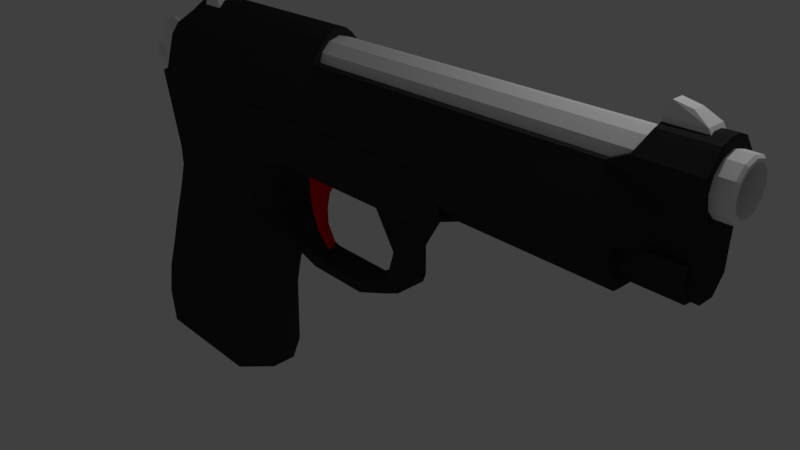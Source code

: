 # Source: Baretta_M9.blend  (saved by Blender 2.78.0; exported with 4.5.12 LTS)
import bpy
from mathutils import Matrix  # noqa: F401  (used for matrix-valued properties, if any)

bpy.ops.wm.read_factory_settings(use_empty=True)
scene = bpy.context.scene
scene.name = 'Scene'

# ---- collections
col_collection_1 = bpy.data.collections.new('Collection 1'); scene.collection.children.link(col_collection_1)

# ---- materials (node trees are filled in below, after node groups)
mat_material_001 = bpy.data.materials.new('Material.001')
mat_material_001.alpha_threshold = 0.0
mat_material_001.use_transparent_shadow = False
mat_material_001.diffuse_color = (0.03522, 0.03522, 0.03522, 1.0)
mat_material_001.specular_color = (0.03522, 0.03522, 0.03522)
mat_material_001.roughness = 0.5
mat_material_002 = bpy.data.materials.new('Material.002')
mat_material_002.alpha_threshold = 0.0
mat_material_002.use_transparent_shadow = False
mat_material_002.diffuse_color = (1.0, 1.0, 1.0, 1.0)
mat_material_002.roughness = 0.5
mat_material_003 = bpy.data.materials.new('Material.003')
mat_material_003.alpha_threshold = 0.0
mat_material_003.use_transparent_shadow = False
mat_material_003.diffuse_color = (0.8, 0.001488, 0.0, 1.0)
mat_material_003.roughness = 0.5

# ---- material node trees

# ---- world
world_world = bpy.data.worlds.new('World'); scene.world = world_world
world_world.color = (0.05088, 0.05088, 0.05088)
world_world.use_sun_shadow = False
world_world.sun_shadow_jitter_overblur = 0.0
world_world.cycles.sampling_method = 'MANUAL'

# ---- cameras
cam_camera = bpy.data.cameras.new('Camera')
cam_camera.clip_end = 100.0
cam_camera.lens = 35.0
cam_camera.sensor_width = 32.0
cam_camera.sensor_height = 18.0
cam_camera.ortho_scale = 7.314
cam_camera.dof.focus_distance = 0.0
cam_camera.dof.aperture_fstop = 128.0

# ---- lights
light_lamp = bpy.data.lights.new('Lamp', 'POINT')
light_lamp.transmission_factor = 0.0
light_lamp.cutoff_distance = 30.0
light_lamp.energy = 100.0
light_lamp.shadow_buffer_clip_start = 1.001
light_lamp.shadow_soft_size = 0.1
light_lamp.shadow_maximum_resolution = 0.006
light_lamp.use_absolute_resolution = True

# ---- meshes
me_cube_001 = bpy.data.meshes.new('Cube.001')
me_cube_001.from_pydata([(-4.262, -0.5325, -0.4014), (-3.99, -0.5325, 0.1882), (-4.262, 0.5358, -0.4014), (-3.99, 0.5358, 0.1882), (-0.9823, -0.5325, -0.4014), (3.054, 0.2672, 0.353), (-0.9823, 0.5358, -0.4014), (3.054, 0.3833, 0.3536), (-4.433, 0.1797, -0.4014), (-4.433, -0.1764, -0.4014), (-4.161, -0.1764, 0.1882), (-4.161, 0.1797, 0.1882), (-0.9823, -0.1764, -0.4014), (-0.9823, 0.1797, -0.4014), (-1.709, 0.2763, 0.3603), (-3.657, 0.1076, 0.7025), (-3.486, 0.1994, 0.6272), (-0.9865, 0.2148, 0.4638), (-0.9879, -0.09169, 0.5571), (-0.9865, -0.2329, 0.463), (-3.486, -0.2168, 0.6272), (-3.657, -0.1126, 0.7025), (-0.9879, 0.08376, 0.5571), (3.054, -0.3885, 0.3536), (3.199, 0.5358, -0.4014), (3.199, 0.1797, -0.4014), (3.199, -0.01921, 0.001469), (3.054, -0.2742, 0.353), (3.199, -0.5325, -0.4014), (3.199, -0.1764, -0.4014), (3.199, 0.02256, 0.001469), (-0.9835, -0.2746, 0.3533), (-3.992, -0.1666, 0.4583), (-3.992, 0.1699, 0.4583), (-3.928, 0.4638, 0.345), (-3.928, -0.4597, 0.345), (-0.9835, 0.2681, 0.3533), (3.563, 0.2673, 0.001469), (3.563, 0.253, -0.4014), (3.563, 0.1205, -0.4014), (3.563, -0.2639, 0.001469), (3.563, -0.2496, -0.4014), (3.563, -0.1171, -0.4014), (4.003, 0.2643, 0.001469), (4.003, 0.2501, -0.4014), (3.563, 0.1205, -0.6211), (4.003, -0.01926, 0.001469), (4.003, -0.2609, 0.001469), (4.003, -0.2468, -0.4014), (3.563, 0.253, -0.6211), (4.003, 0.02262, 0.001469), (-0.9823, -0.5325, 0.03604), (-0.9823, -0.4266, 0.3536), (-1.154, -0.5325, 0.1882), (-0.9823, 0.4207, 0.3536), (-0.9823, 0.5358, 0.03604), (-1.154, 0.5358, 0.1882), (3.199, 0.5358, 0.03605), (3.199, -0.5325, 0.03605), (4.003, -0.2748, 0.1688), (4.003, -0.392, 0.1688), (4.003, 0.3914, 0.1688), (4.003, 0.2677, 0.1688), (4.003, 0.3806, 0.4657), (3.287, 0.3798, 0.4657), (4.003, -0.2748, 0.4657), (4.003, -0.3872, 0.4657), (3.287, 0.2672, 0.4657), (4.003, 0.2677, 0.4657), (3.287, -0.2742, 0.4657), (3.287, -0.3875, 0.4657), (4.003, 0.1994, 0.691), (3.389, 0.199, 0.691), (4.003, -0.1391, 0.5847), (4.003, -0.2163, 0.691), (3.389, 0.122, 0.5847), (4.003, 0.1222, 0.5847), (3.389, -0.1389, 0.5847), (3.389, -0.2158, 0.691), (3.198, -0.2757, 0.1696), (-0.9835, -0.2759, 0.1697), (3.198, 0.2683, 0.1696), (-0.9835, 0.2674, 0.1697), (4.003, -0.06666, 0.7408), (3.389, 0.06137, 0.7408), (4.003, 0.0615, 0.7408), (3.389, -0.06653, 0.7408), (3.563, -0.2496, -0.6211), (3.563, -0.1171, -0.6211), (4.003, -0.2468, -0.6211), (4.003, 0.2501, -0.6211), (3.563, 0.05449, -0.8276), (3.563, 0.1134, -0.8276), (3.563, -0.1101, -0.8276), (3.563, -0.05114, -0.8276), (3.996, -0.1088, -0.8276), (3.996, 0.1121, -0.8276), (-0.9823, -0.1126, 0.7025), (-0.9823, -0.2168, 0.6272), (-0.9823, 0.1994, 0.6272), (-0.9823, 0.1076, 0.7025), (-0.9823, 0.02257, 0.001466), (-0.9823, -0.01921, 0.001466), (-1.709, -0.2804, 0.3619), (-1.708, -0.2602, 0.2303), (-1.708, 0.2475, 0.2294), (-1.701, -0.09179, 0.565), (-1.7, -0.233, 0.4709), (-1.7, 0.2147, 0.4717), (-1.701, 0.08366, 0.565), (-1.708, 0.1153, 0.06089), (-1.708, -0.117, 0.06106), (-4.161, 0.1076, 0.1882), (-3.992, 0.1076, 0.4583), (-3.992, -0.1126, 0.4583), (-4.161, -0.1126, 0.1882), (-3.568, -0.1126, 0.7025), (-3.568, 0.1076, 0.7025), (-3.568, -0.1126, 0.1882), (-3.568, 0.1076, 0.1882), (-3.568, -0.1126, 0.4583), (-3.568, 0.1076, 0.4583)], [], [(8, 11, 3, 2), (82, 101, 30, 81), (101, 102, 26, 30), (1, 53, 52, 35), (9, 12, 4, 0), (33, 113, 15), (29, 25, 39, 42), (82, 36, 14, 105), (2, 6, 13, 8), (8, 13, 12, 9), (56, 3, 34, 54), (4, 51, 53, 1, 0), (0, 1, 10, 9), (9, 10, 115, 112, 11, 8), (15, 117, 100, 99, 16), (100, 117, 116, 97), (97, 116, 21, 20, 98), (34, 33, 15, 16), (35, 52, 98, 20), (12, 13, 25, 29), (54, 34, 16, 99), (32, 35, 20, 21), (6, 55, 57, 24), (13, 6, 24, 25), (4, 12, 29, 28), (2, 3, 56, 55, 6), (31, 52, 23, 27), (51, 4, 28, 58), (11, 112, 113, 33), (25, 24, 38, 39), (38, 24, 57, 37), (27, 23, 70, 69), (28, 29, 42, 41), (40, 58, 28, 41), (50, 46, 47, 48, 44, 43), (7, 61, 37), (38, 37, 43, 44), (5, 81, 62, 68, 67), (41, 42, 88, 87), (40, 41, 48, 47), (40, 23, 58), (57, 7, 37), (51, 58, 23, 52), (54, 7, 57, 55), (23, 60, 66, 70), (50, 43, 61, 62), (47, 46, 59, 60), (61, 43, 37), (68, 63, 71, 76), (66, 65, 73, 74), (60, 59, 65, 66), (59, 79, 27, 69, 65), (61, 7, 64, 63), (62, 61, 63, 68), (7, 5, 67, 64), (65, 69, 77, 73), (64, 67, 75, 72), (63, 64, 72, 71), (69, 70, 78, 77), (70, 66, 74, 78), (67, 68, 76, 75), (102, 80, 79, 26), (75, 84, 72), (36, 82, 81, 5), (54, 36, 5, 7), (80, 31, 27, 79), (74, 83, 86, 78), (50, 62, 81, 30), (46, 26, 79, 59), (76, 71, 85), (26, 46, 50, 30), (74, 73, 83), (84, 75, 77, 86), (84, 85, 71, 72), (77, 78, 86), (85, 84, 86, 83), (76, 85, 83, 73), (75, 76, 73, 77), (47, 60, 40), (40, 60, 23), (88, 45, 91, 94), (38, 44, 90, 49), (39, 38, 49, 45), (48, 41, 87, 89), (44, 48, 89, 90), (42, 39, 45, 88), (91, 92, 96, 95, 93, 94), (87, 88, 94, 93), (49, 90, 96, 92), (90, 89, 95, 96), (89, 87, 93, 95), (45, 49, 92, 91), (18, 22, 100, 97), (19, 18, 97, 98), (53, 51, 52), (56, 54, 55), (31, 80, 104, 103), (99, 17, 36, 54), (103, 14, 108, 109, 106, 107), (111, 102, 101, 110), (22, 18, 106, 109), (104, 111, 110, 105, 14, 103), (36, 17, 108, 14), (18, 19, 107, 106), (19, 31, 103, 107), (17, 22, 109, 108), (99, 100, 22, 17), (31, 19, 98, 52), (80, 102, 111, 104), (101, 82, 105, 110), (1, 35, 32), (10, 1, 32), (34, 3, 33), (11, 33, 3), (121, 119, 118, 120), (115, 114, 120, 118), (114, 115, 10, 32), (21, 114, 32), (117, 121, 120, 116), (113, 112, 119, 121), (112, 115, 118, 119), (114, 21, 116, 120), (15, 113, 121, 117)])
_ca = me_cube_001.color_attributes.new('Col', 'BYTE_COLOR', 'CORNER')
_ca.data.foreach_set('color', [0.1384, 0.007499, 1.0, 1.0, 0.1384, 0.007499, 1.0, 1.0, 0.1384, 0.007499, 1.0, 1.0, 0.1384, 0.007499, 1.0, 1.0, 0.1384, 0.007499, 1.0, 1.0, 0.1384, 0.007499, 1.0, 1.0, 0.1384, 0.007499, 1.0, 1.0, 0.1384, 0.007499, 1.0, 1.0, 0.1384, 0.007499, 1.0, 1.0, 0.1384, 0.007499, 1.0, 1.0, 0.1384, 0.007499, 1.0, 1.0, 0.1384, 0.007499, 1.0, 1.0, 0.1384, 0.007499, 1.0, 1.0, 0.1384, 0.007499, 1.0, 1.0, 0.1384, 0.007499, 1.0, 1.0, 0.1384, 0.007499, 1.0, 1.0, 0.1384, 0.007499, 1.0, 1.0, 0.1384, 0.007499, 1.0, 1.0, 0.1384, 0.007499, 1.0, 1.0, 0.1384, 0.007499, 1.0, 1.0, 0.1384, 0.007499, 1.0, 1.0, 0.1384, 0.007499, 1.0, 1.0, 0.1384, 0.007499, 1.0, 1.0, 0.1384, 0.007499, 1.0, 1.0, 0.1384, 0.007499, 1.0, 1.0, 0.1413, 0.008568, 1.0, 1.0, 0.1384, 0.007499, 1.0, 1.0, 0.1384, 0.007499, 1.0, 1.0, 0.1384, 0.007499, 1.0, 1.0, 0.1384, 0.007499, 1.0, 1.0, 0.1384, 0.007499, 1.0, 1.0, 0.1384, 0.007499, 1.0, 1.0, 0.15, 0.01229, 1.0, 1.0, 0.1384, 0.007499, 1.0, 1.0, 0.1384, 0.007499, 1.0, 1.0, 0.1384, 0.007499, 1.0, 1.0, 0.1384, 0.007499, 1.0, 1.0, 0.1384, 0.007499, 1.0, 1.0, 0.1384, 0.007499, 1.0, 1.0, 0.1384, 0.007499, 1.0, 1.0, 0.1384, 0.007499, 1.0, 1.0, 0.1384, 0.007499, 1.0, 1.0, 0.1384, 0.007499, 1.0, 1.0, 0.1384, 0.007499, 1.0, 1.0, 0.1384, 0.007499, 1.0, 1.0, 0.1384, 0.007499, 1.0, 1.0, 0.1384, 0.007499, 1.0, 1.0, 0.1384, 0.007499, 1.0, 1.0, 0.1384, 0.007499, 1.0, 1.0, 0.1384, 0.007499, 1.0, 1.0, 0.1384, 0.007499, 1.0, 1.0, 0.1384, 0.007499, 1.0, 1.0, 0.1384, 0.007499, 1.0, 1.0, 0.1384, 0.007499, 1.0, 1.0, 0.1384, 0.007499, 1.0, 1.0, 0.1384, 0.007499, 1.0, 1.0, 0.1384, 0.007499, 1.0, 1.0, 0.1384, 0.007499, 1.0, 1.0, 0.1384, 0.007499, 1.0, 1.0, 0.1384, 0.007499, 1.0, 1.0, 0.1384, 0.007499, 1.0, 1.0, 0.1384, 0.007499, 1.0, 1.0, 0.1384, 0.007499, 1.0, 1.0, 0.1384, 0.007499, 1.0, 1.0, 0.1384, 0.007499, 1.0, 1.0, 0.1384, 0.007499, 1.0, 1.0, 0.1384, 0.007499, 1.0, 1.0, 0.1384, 0.007499, 1.0, 1.0, 0.1384, 0.007499, 1.0, 1.0, 0.1384, 0.007499, 1.0, 1.0, 0.1384, 0.007499, 1.0, 1.0, 0.1384, 0.007499, 1.0, 1.0, 0.1384, 0.007499, 1.0, 1.0, 0.1384, 0.007499, 1.0, 1.0, 0.1384, 0.007499, 1.0, 1.0, 0.1384, 0.007499, 1.0, 1.0, 0.1384, 0.007499, 1.0, 1.0, 0.1384, 0.007499, 1.0, 1.0, 0.1384, 0.007499, 1.0, 1.0, 0.1384, 0.007499, 1.0, 1.0, 0.1384, 0.007499, 1.0, 1.0, 0.1384, 0.007499, 1.0, 1.0, 0.1384, 0.007499, 1.0, 1.0, 0.1384, 0.007499, 1.0, 1.0, 0.1384, 0.007499, 1.0, 1.0, 0.1384, 0.007499, 1.0, 1.0, 0.1384, 0.007499, 1.0, 1.0, 0.1384, 0.007499, 1.0, 1.0, 0.1384, 0.007499, 1.0, 1.0, 0.1384, 0.007499, 1.0, 1.0, 0.1384, 0.007499, 1.0, 1.0, 0.1384, 0.007499, 1.0, 1.0, 0.1384, 0.007499, 1.0, 1.0, 0.1384, 0.007499, 1.0, 1.0, 0.1413, 0.008023, 1.0, 1.0, 0.1384, 0.007499, 1.0, 1.0, 0.1384, 0.007499, 1.0, 1.0, 0.15, 0.01229, 1.0, 1.0, 0.1384, 0.007499, 1.0, 1.0, 0.1384, 0.007499, 1.0, 1.0, 0.1384, 0.007499, 1.0, 1.0, 0.1384, 0.007499, 1.0, 1.0, 0.1384, 0.007499, 1.0, 1.0, 0.1384, 0.007499, 1.0, 1.0, 0.1384, 0.007499, 1.0, 1.0, 0.1384, 0.007499, 1.0, 1.0, 0.1384, 0.007499, 1.0, 1.0, 0.1384, 0.007499, 1.0, 1.0, 0.1384, 0.007499, 1.0, 1.0, 0.1384, 0.007499, 1.0, 1.0, 0.1384, 0.007499, 1.0, 1.0, 0.1384, 0.007499, 1.0, 1.0, 0.1384, 0.007499, 1.0, 1.0, 0.1384, 0.007499, 1.0, 1.0, 0.1384, 0.007499, 1.0, 1.0, 0.1384, 0.007499, 1.0, 1.0, 0.1384, 0.007499, 1.0, 1.0, 0.1384, 0.007499, 1.0, 1.0, 0.1384, 0.007499, 1.0, 1.0, 0.1384, 0.007499, 1.0, 1.0, 0.1384, 0.007499, 1.0, 1.0, 0.1384, 0.007499, 1.0, 1.0, 0.1384, 0.007499, 1.0, 1.0, 0.1384, 0.007499, 1.0, 1.0, 0.1413, 0.008023, 1.0, 1.0, 0.1384, 0.007499, 1.0, 1.0, 0.1384, 0.007499, 1.0, 1.0, 0.1413, 0.008023, 1.0, 1.0, 0.1384, 0.007499, 1.0, 1.0, 0.1384, 0.007499, 1.0, 1.0, 0.1384, 0.007499, 1.0, 1.0, 0.1384, 0.007499, 1.0, 1.0, 0.1384, 0.007499, 1.0, 1.0, 0.1384, 0.007499, 1.0, 1.0, 0.1384, 0.007499, 1.0, 1.0, 0.1384, 0.007499, 1.0, 1.0, 0.1384, 0.007499, 1.0, 1.0, 0.1384, 0.007499, 1.0, 1.0, 0.1384, 0.007499, 1.0, 1.0, 0.1384, 0.007499, 1.0, 1.0, 0.1384, 0.007499, 1.0, 1.0, 0.1384, 0.007499, 1.0, 1.0, 0.1384, 0.007499, 1.0, 1.0, 0.1384, 0.007499, 1.0, 1.0, 0.1384, 0.007499, 1.0, 1.0, 0.1384, 0.007499, 1.0, 1.0, 0.1384, 0.007499, 1.0, 1.0, 0.1384, 0.007499, 1.0, 1.0, 0.1384, 0.007499, 1.0, 1.0, 0.1384, 0.007499, 1.0, 1.0, 0.1384, 0.007499, 1.0, 1.0, 0.1384, 0.007499, 1.0, 1.0, 0.1384, 0.007499, 1.0, 1.0, 0.1384, 0.007499, 1.0, 1.0, 0.1384, 0.007499, 1.0, 1.0, 0.1384, 0.007499, 1.0, 1.0, 0.1384, 0.007499, 1.0, 1.0, 0.1384, 0.007499, 1.0, 1.0, 0.1384, 0.007499, 1.0, 1.0, 0.1384, 0.007499, 1.0, 1.0, 0.1384, 0.007499, 1.0, 1.0, 0.1384, 0.007499, 1.0, 1.0, 0.1384, 0.007499, 1.0, 1.0, 0.1384, 0.007499, 1.0, 1.0, 0.1384, 0.007499, 1.0, 1.0, 0.1384, 0.007499, 1.0, 1.0, 0.1384, 0.007499, 1.0, 1.0, 0.1384, 0.007499, 1.0, 1.0, 0.1384, 0.007499, 1.0, 1.0, 0.1384, 0.007499, 1.0, 1.0, 0.1413, 0.008023, 1.0, 1.0, 0.1384, 0.007499, 1.0, 1.0, 0.1384, 0.007499, 1.0, 1.0, 0.1384, 0.007499, 1.0, 1.0, 0.1384, 0.007499, 1.0, 1.0, 0.1384, 0.007499, 1.0, 1.0, 0.1384, 0.007499, 1.0, 1.0, 0.1384, 0.007499, 1.0, 1.0, 0.1384, 0.007499, 1.0, 1.0, 0.1441, 0.008568, 1.0, 1.0, 0.1384, 0.007499, 1.0, 1.0, 0.1384, 0.007499, 1.0, 1.0, 0.1384, 0.007499, 1.0, 1.0, 0.1384, 0.007499, 1.0, 1.0, 0.1384, 0.007499, 1.0, 1.0, 0.1384, 0.007499, 1.0, 1.0, 0.1384, 0.007499, 1.0, 1.0, 0.1384, 0.007499, 1.0, 1.0, 0.1384, 0.007499, 1.0, 1.0, 0.1384, 0.007499, 1.0, 1.0, 0.1384, 0.007499, 1.0, 1.0, 0.1384, 0.007499, 1.0, 1.0, 0.1384, 0.007499, 1.0, 1.0, 0.1384, 0.007499, 1.0, 1.0, 0.1384, 0.007499, 1.0, 1.0, 0.1384, 0.007499, 1.0, 1.0, 0.1384, 0.007499, 1.0, 1.0, 0.1384, 0.007499, 1.0, 1.0, 0.1384, 0.007499, 1.0, 1.0, 0.1384, 0.007499, 1.0, 1.0, 0.1384, 0.007499, 1.0, 1.0, 0.1384, 0.007499, 1.0, 1.0, 0.1384, 0.007499, 1.0, 1.0, 0.1384, 0.007499, 1.0, 1.0, 0.1384, 0.007499, 1.0, 1.0, 0.1384, 0.007499, 1.0, 1.0, 0.1384, 0.007499, 1.0, 1.0, 0.1384, 0.007499, 1.0, 1.0, 0.1384, 0.007499, 1.0, 1.0, 0.1384, 0.007499, 1.0, 1.0, 0.1384, 0.007499, 1.0, 1.0, 0.1384, 0.007499, 1.0, 1.0, 0.1384, 0.007499, 1.0, 1.0, 0.1384, 0.007499, 1.0, 1.0, 0.1384, 0.007499, 1.0, 1.0, 0.1384, 0.007499, 1.0, 1.0, 0.1384, 0.007499, 1.0, 1.0, 0.1384, 0.007499, 1.0, 1.0, 0.1384, 0.007499, 1.0, 1.0, 0.1384, 0.007499, 1.0, 1.0, 0.1384, 0.007499, 1.0, 1.0, 0.1384, 0.007499, 1.0, 1.0, 0.1384, 0.007499, 1.0, 1.0, 0.1384, 0.007499, 1.0, 1.0, 0.1384, 0.007499, 1.0, 1.0, 0.1384, 0.007499, 1.0, 1.0, 0.1384, 0.007499, 1.0, 1.0, 0.1384, 0.007499, 1.0, 1.0, 0.1384, 0.007499, 1.0, 1.0, 0.1384, 0.007499, 1.0, 1.0, 0.1384, 0.007499, 1.0, 1.0, 0.1384, 0.007499, 1.0, 1.0, 0.1384, 0.007499, 1.0, 1.0, 0.1384, 0.007499, 1.0, 1.0, 0.1384, 0.007499, 1.0, 1.0, 0.1384, 0.007499, 1.0, 1.0, 0.1384, 0.007499, 1.0, 1.0, 0.1384, 0.007499, 1.0, 1.0, 0.1384, 0.007499, 1.0, 1.0, 0.1384, 0.007499, 1.0, 1.0, 0.1384, 0.007499, 1.0, 1.0, 0.1384, 0.007499, 1.0, 1.0, 0.1384, 0.007499, 1.0, 1.0, 0.1384, 0.007499, 1.0, 1.0, 0.1384, 0.007499, 1.0, 1.0, 0.1384, 0.007499, 1.0, 1.0, 0.1384, 0.007499, 1.0, 1.0, 0.1384, 0.007499, 1.0, 1.0, 0.1384, 0.007499, 1.0, 1.0, 0.1384, 0.007499, 1.0, 1.0, 0.1384, 0.007499, 1.0, 1.0, 0.1384, 0.007499, 1.0, 1.0, 0.1384, 0.007499, 1.0, 1.0, 0.1384, 0.007499, 1.0, 1.0, 0.1384, 0.007499, 1.0, 1.0, 0.1384, 0.007499, 1.0, 1.0, 0.1384, 0.007499, 1.0, 1.0, 0.1384, 0.007499, 1.0, 1.0, 0.1384, 0.007499, 1.0, 1.0, 0.1384, 0.007499, 1.0, 1.0, 0.1384, 0.007499, 1.0, 1.0, 0.1384, 0.007499, 1.0, 1.0, 0.1384, 0.007499, 1.0, 1.0, 0.1384, 0.007499, 1.0, 1.0, 0.1384, 0.007499, 1.0, 1.0, 0.1384, 0.007499, 1.0, 1.0, 0.1384, 0.007499, 1.0, 1.0, 0.1384, 0.007499, 1.0, 1.0, 0.1384, 0.007499, 1.0, 1.0, 0.1384, 0.007499, 1.0, 1.0, 0.1384, 0.007499, 1.0, 1.0, 0.1384, 0.007499, 1.0, 1.0, 0.1384, 0.007499, 1.0, 1.0, 0.1384, 0.007499, 1.0, 1.0, 0.1384, 0.007499, 1.0, 1.0, 0.1384, 0.007499, 1.0, 1.0, 0.1384, 0.007499, 1.0, 1.0, 0.1384, 0.007499, 1.0, 1.0, 0.1384, 0.007499, 1.0, 1.0, 0.1384, 0.007499, 1.0, 1.0, 0.1384, 0.007499, 1.0, 1.0, 0.1384, 0.007499, 1.0, 1.0, 0.1384, 0.007499, 1.0, 1.0, 0.1384, 0.007499, 1.0, 1.0, 0.1384, 0.007499, 1.0, 1.0, 0.1384, 0.007499, 1.0, 1.0, 0.1384, 0.007499, 1.0, 1.0, 0.1384, 0.007499, 1.0, 1.0, 0.1384, 0.007499, 1.0, 1.0, 0.1384, 0.007499, 1.0, 1.0, 0.1384, 0.007499, 1.0, 1.0, 0.1384, 0.007499, 1.0, 1.0, 0.1384, 0.007499, 1.0, 1.0, 0.1384, 0.007499, 1.0, 1.0, 0.1384, 0.007499, 1.0, 1.0, 0.1384, 0.007499, 1.0, 1.0, 0.1384, 0.008023, 1.0, 1.0, 0.1384, 0.007499, 1.0, 1.0, 0.1384, 0.007499, 1.0, 1.0, 0.1384, 0.007499, 1.0, 1.0, 0.1384, 0.007499, 1.0, 1.0, 0.1384, 0.007499, 1.0, 1.0, 0.1384, 0.007499, 1.0, 1.0, 0.1384, 0.007499, 1.0, 1.0, 0.1384, 0.007499, 1.0, 1.0, 0.1384, 0.007499, 1.0, 1.0, 0.1384, 0.007499, 1.0, 1.0, 0.1384, 0.007499, 1.0, 1.0, 0.1384, 0.007499, 1.0, 1.0, 0.1384, 0.007499, 1.0, 1.0, 0.1384, 0.007499, 1.0, 1.0, 0.1384, 0.007499, 1.0, 1.0, 0.1384, 0.007499, 1.0, 1.0, 0.1384, 0.007499, 1.0, 1.0, 0.1384, 0.007499, 1.0, 1.0, 0.1384, 0.007499, 1.0, 1.0, 0.1384, 0.007499, 1.0, 1.0, 0.1384, 0.007499, 1.0, 1.0, 0.1384, 0.007499, 1.0, 1.0, 0.1384, 0.007499, 1.0, 1.0, 0.1384, 0.007499, 1.0, 1.0, 0.1384, 0.007499, 1.0, 1.0, 0.1384, 0.007499, 1.0, 1.0, 0.1384, 0.007499, 1.0, 1.0, 0.1384, 0.007499, 1.0, 1.0, 0.1384, 0.007499, 1.0, 1.0, 0.1384, 0.007499, 1.0, 1.0, 0.1413, 0.008023, 1.0, 1.0, 0.1384, 0.007499, 1.0, 1.0, 0.1384, 0.007499, 1.0, 1.0, 0.1384, 0.007499, 1.0, 1.0, 0.1384, 0.007499, 1.0, 1.0, 0.1384, 0.007499, 1.0, 1.0, 0.1384, 0.007499, 1.0, 1.0, 0.1384, 0.007499, 1.0, 1.0, 0.1384, 0.007499, 1.0, 1.0, 0.1384, 0.007499, 1.0, 1.0, 0.1384, 0.007499, 1.0, 1.0, 0.1384, 0.007499, 1.0, 1.0, 0.1384, 0.007499, 1.0, 1.0, 0.1413, 0.008023, 1.0, 1.0, 0.1384, 0.007499, 1.0, 1.0, 0.1384, 0.007499, 1.0, 1.0, 0.1384, 0.007499, 1.0, 1.0, 0.1384, 0.007499, 1.0, 1.0, 0.1384, 0.007499, 1.0, 1.0, 0.1384, 0.007499, 1.0, 1.0, 0.1384, 0.007499, 1.0, 1.0, 0.1384, 0.007499, 1.0, 1.0, 0.1384, 0.007499, 1.0, 1.0, 0.1384, 0.007499, 1.0, 1.0, 0.1384, 0.007499, 1.0, 1.0, 0.1384, 0.007499, 1.0, 1.0, 0.1384, 0.007499, 1.0, 1.0, 0.1384, 0.007499, 1.0, 1.0, 0.1384, 0.007499, 1.0, 1.0, 0.1384, 0.007499, 1.0, 1.0, 0.1384, 0.007499, 1.0, 1.0, 0.1384, 0.007499, 1.0, 1.0, 0.1384, 0.007499, 1.0, 1.0, 0.1384, 0.007499, 1.0, 1.0, 0.1384, 0.007499, 1.0, 1.0, 0.1384, 0.007499, 1.0, 1.0, 0.1384, 0.007499, 1.0, 1.0, 0.1384, 0.007499, 1.0, 1.0, 0.1384, 0.007499, 1.0, 1.0, 0.1384, 0.007499, 1.0, 1.0, 0.1384, 0.007499, 1.0, 1.0, 0.1384, 0.007499, 1.0, 1.0, 0.1384, 0.007499, 1.0, 1.0, 0.1384, 0.007499, 1.0, 1.0, 0.1384, 0.007499, 1.0, 1.0, 0.1384, 0.007499, 1.0, 1.0, 0.1384, 0.007499, 1.0, 1.0, 0.1384, 0.007499, 1.0, 1.0, 0.1384, 0.007499, 1.0, 1.0, 0.1384, 0.007499, 1.0, 1.0, 0.1384, 0.007499, 1.0, 1.0, 0.1384, 0.007499, 1.0, 1.0, 0.1384, 0.007499, 1.0, 1.0, 0.1384, 0.007499, 1.0, 1.0, 0.1384, 0.007499, 1.0, 1.0, 0.1384, 0.007499, 1.0, 1.0, 0.1384, 0.007499, 1.0, 1.0, 0.1384, 0.007499, 1.0, 1.0, 0.1384, 0.007499, 1.0, 1.0, 0.1384, 0.007499, 1.0, 1.0, 0.1384, 0.007499, 1.0, 1.0, 0.1384, 0.007499, 1.0, 1.0, 0.1384, 0.007499, 1.0, 1.0, 0.1384, 0.007499, 1.0, 1.0, 0.1384, 0.007499, 1.0, 1.0, 0.1384, 0.007499, 1.0, 1.0, 0.1384, 0.007499, 1.0, 1.0, 0.1384, 0.007499, 1.0, 1.0, 0.1384, 0.007499, 1.0, 1.0, 0.1384, 0.007499, 1.0, 1.0, 0.1384, 0.007499, 1.0, 1.0, 0.1384, 0.007499, 1.0, 1.0, 0.1384, 0.007499, 1.0, 1.0, 0.1384, 0.007499, 1.0, 1.0, 0.1384, 0.007499, 1.0, 1.0, 0.1384, 0.007499, 1.0, 1.0, 0.1384, 0.007499, 1.0, 1.0, 0.1384, 0.007499, 1.0, 1.0, 0.1384, 0.007499, 1.0, 1.0, 0.1384, 0.007499, 1.0, 1.0, 0.1384, 0.007499, 1.0, 1.0, 0.1384, 0.007499, 1.0, 1.0, 0.1384, 0.007499, 1.0, 1.0, 0.1384, 0.007499, 1.0, 1.0, 0.1384, 0.007499, 1.0, 1.0, 0.1384, 0.007499, 1.0, 1.0, 0.1384, 0.007499, 1.0, 1.0, 0.1384, 0.007499, 1.0, 1.0, 0.1384, 0.007499, 1.0, 1.0, 0.1384, 0.007499, 1.0, 1.0, 0.1384, 0.007499, 1.0, 1.0, 0.1384, 0.007499, 1.0, 1.0, 0.1384, 0.007499, 1.0, 1.0, 0.1384, 0.007499, 1.0, 1.0, 0.1384, 0.007499, 1.0, 1.0, 0.1384, 0.007499, 1.0, 1.0, 0.1384, 0.007499, 1.0, 1.0, 0.1384, 0.007499, 1.0, 1.0, 0.1384, 0.007499, 1.0, 1.0, 0.1384, 0.007499, 1.0, 1.0, 0.1384, 0.007499, 1.0, 1.0, 0.1384, 0.007499, 1.0, 1.0, 0.1384, 0.007499, 1.0, 1.0, 0.1384, 0.007499, 1.0, 1.0, 0.1384, 0.007499, 1.0, 1.0, 0.1384, 0.007499, 1.0, 1.0, 0.1384, 0.007499, 1.0, 1.0, 0.1384, 0.007499, 1.0, 1.0, 0.1384, 0.007499, 1.0, 1.0, 0.1384, 0.007499, 1.0, 1.0, 0.1384, 0.007499, 1.0, 1.0, 0.1384, 0.007499, 1.0, 1.0, 0.1384, 0.007499, 1.0, 1.0, 0.1384, 0.007499, 1.0, 1.0, 0.1384, 0.007499, 1.0, 1.0, 0.1384, 0.007499, 1.0, 1.0, 0.1384, 0.007499, 1.0, 1.0, 0.1384, 0.007499, 1.0, 1.0, 0.1384, 0.007499, 1.0, 1.0, 0.1384, 0.007499, 1.0, 1.0, 0.1384, 0.007499, 1.0, 1.0, 0.1384, 0.007499, 1.0, 1.0, 0.1384, 0.007499, 1.0, 1.0, 0.1384, 0.007499, 1.0, 1.0, 0.1384, 0.007499, 1.0, 1.0, 0.1384, 0.007499, 1.0, 1.0, 0.1384, 0.007499, 1.0, 1.0, 0.1384, 0.007499, 1.0, 1.0, 0.1384, 0.007499, 1.0, 1.0, 0.1384, 0.007499, 1.0, 1.0, 0.1384, 0.007499, 1.0, 1.0, 0.1384, 0.007499, 1.0, 1.0, 0.1384, 0.007499, 1.0, 1.0, 0.1384, 0.007499, 1.0, 1.0, 0.1384, 0.007499, 1.0, 1.0, 0.1384, 0.007499, 1.0, 1.0, 0.1384, 0.007499, 1.0, 1.0, 0.1384, 0.007499, 1.0, 1.0, 0.1384, 0.007499, 1.0, 1.0, 0.1384, 0.007499, 1.0, 1.0, 0.1384, 0.007499, 1.0, 1.0, 0.1384, 0.007499, 1.0, 1.0, 0.1384, 0.007499, 1.0, 1.0, 0.1384, 0.007499, 1.0, 1.0, 0.1384, 0.007499, 1.0, 1.0, 0.1384, 0.007499, 1.0, 1.0, 0.1384, 0.007499, 1.0, 1.0, 0.1384, 0.007499, 1.0, 1.0, 0.1384, 0.007499, 1.0, 1.0, 0.1384, 0.007499, 1.0, 1.0, 0.1413, 0.008023, 1.0, 1.0, 0.1384, 0.007499, 1.0, 1.0, 0.1384, 0.007499, 1.0, 1.0, 0.1384, 0.007499, 1.0, 1.0, 0.1384, 0.007499, 1.0, 1.0, 0.1384, 0.007499, 1.0, 1.0, 0.1384, 0.007499, 1.0, 1.0, 0.1384, 0.007499, 1.0, 1.0, 0.1384, 0.007499, 1.0, 1.0, 0.1384, 0.007499, 1.0, 1.0, 0.1384, 0.007499, 1.0, 1.0, 0.1384, 0.007499, 1.0, 1.0, 0.1384, 0.007499, 1.0, 1.0])
me_cube_001.materials.append(mat_material_001)
me_cube_001.use_remesh_preserve_volume = False
me_cube_001.use_remesh_preserve_attributes = False
me_cube_001.use_mirror_vertex_groups = False
me_cube_001.update()
me_cube_003 = bpy.data.meshes.new('Cube.003')
me_cube_003.from_pydata([(-1.036, -0.2219, 0.5328), (-0.9476, -0.2219, 0.8599), (-1.036, 0.2219, 0.5328), (-0.9476, 0.2219, 0.8599), (-0.6964, -0.2219, 0.5328), (-0.7849, -0.2219, 0.8599), (-0.6964, 0.2219, 0.5328), (-0.7849, 0.2219, 0.8599), (-1.036, 0.1666, 0.5328), (-1.036, -0.1666, 0.5328), (-0.9476, -0.07489, 0.8599), (-0.9476, 0.07489, 0.8599), (-0.6964, -0.1666, 0.5328), (-0.6964, 0.1666, 0.5328), (-0.7849, 0.07489, 0.8599), (-0.7849, -0.07489, 0.8599), (-0.9476, -0.07489, 0.7621), (-0.9476, 0.07489, 0.7621), (-0.7849, 0.07489, 0.7621), (-0.7849, -0.07489, 0.7621), (5.894, 0.1194, 0.7178), (5.894, -0.1194, 0.7178), (6.319, -0.1194, 0.7178), (6.319, 0.1194, 0.7178), (5.942, -0.07489, 0.8638), (5.942, 0.07489, 0.8638), (6.147, 0.07489, 0.8243), (6.147, -0.07489, 0.8243), (5.894, 0.1194, 0.6368), (5.894, -0.1194, 0.6368), (6.367, -0.1194, 0.6368), (6.367, 0.1194, 0.6368)], [], [(11, 3, 2, 8, 17), (2, 3, 7, 6), (7, 14, 18, 13, 6), (4, 5, 1, 0), (9, 12, 4, 0), (15, 10, 1, 5), (7, 3, 11, 14), (10, 15, 19, 16), (2, 6, 13, 8), (8, 13, 12, 9), (15, 5, 4, 12, 19), (12, 13, 18, 19), (18, 17, 16, 19), (14, 11, 17, 18), (8, 9, 16, 17), (9, 0, 1, 10, 16), (23, 20, 25, 26), (22, 27, 24, 21), (23, 22, 30, 31), (22, 23, 26, 27), (26, 25, 24, 27), (20, 21, 24, 25), (28, 31, 30, 29), (20, 23, 31, 28), (21, 20, 28, 29), (22, 21, 29, 30)])
me_cube_003.materials.append(mat_material_002)
me_cube_003.use_remesh_preserve_volume = False
me_cube_003.use_remesh_preserve_attributes = False
me_cube_003.use_mirror_vertex_groups = False
me_cube_003.update()
me_cube_002 = bpy.data.meshes.new('Cube.002')
me_cube_002.from_pydata([(-0.6785, -0.1076, -0.08141), (-1.38, -0.1076, 0.1611), (-0.6785, 0.1075, -0.08141), (-1.38, 0.1075, 0.1611), (-0.4334, -0.1076, 0.367), (-1.096, -0.1076, 0.8309), (-0.4334, 0.1075, 0.367), (-1.096, 0.1075, 0.8309), (-1.147, -0.1076, 0.7353), (-1.147, 0.1075, 0.7353), (-1.197, -0.1076, 0.5582), (-1.197, 0.1075, 0.5582), (-1.417, -0.1076, 0.3845), (-1.417, 0.1075, 0.3845), (-1.428, -0.1076, 0.2653), (-1.428, 0.1075, 0.2653), (-1.19, -0.1076, 0.3644), (-1.156, -0.1076, 0.2879), (-1.186, -0.1076, 0.2097), (-1.262, -0.1076, 0.1757), (-1.341, -0.1076, 0.2057), (-1.375, -0.1076, 0.2822), (-1.345, -0.1076, 0.3604), (-1.268, -0.1076, 0.3944), (-1.19, 0.1086, 0.3644), (-1.156, 0.1086, 0.2879), (-1.186, 0.1086, 0.2097), (-1.262, 0.1086, 0.1757), (-1.341, 0.1086, 0.2057), (-1.375, 0.1086, 0.2822), (-1.345, 0.1086, 0.3604), (-1.268, 0.1086, 0.3944)], [], [(0, 1, 3, 2), (6, 7, 5, 4), (3, 28, 27, 26, 25, 24, 7, 6, 2), (2, 6, 4, 0), (5, 7, 9, 8), (8, 9, 11, 10), (10, 11, 13, 12), (12, 13, 15, 14), (14, 15, 3, 1), (5, 8, 10, 12, 14, 1, 20, 21, 22, 23, 16), (18, 17, 25, 26), (17, 18, 19, 20, 1, 0, 4, 5, 16), (7, 24, 31, 30, 29, 28, 3, 15, 13, 11, 9), (23, 22, 30, 31), (21, 20, 28, 29), (19, 18, 26, 27), (17, 16, 24, 25), (16, 23, 31, 24), (22, 21, 29, 30), (20, 19, 27, 28)])
me_cube_002.materials.append(mat_material_002)
me_cube_002.use_remesh_preserve_volume = False
me_cube_002.use_remesh_preserve_attributes = False
me_cube_002.use_mirror_vertex_groups = False
me_cube_002.update()
me_cube = bpy.data.meshes.new('Cube')
me_cube.from_pydata([(-1.627, 0.591, -3.306), (-1.627, -0.5907, -3.306), (-3.092, -0.4783, -3.306), (-3.092, 0.4786, -3.306), (-0.6132, 0.591, 0.4265), (-0.6132, -0.5907, 0.4265), (-2.645, -0.5907, 0.08731), (-2.645, 0.591, 0.08731), (-1.605, 0.591, -2.754), (-1.582, 0.591, -2.202), (-1.45, 0.591, -1.65), (-1.318, 0.591, -1.098), (-0.8737, 0.591, -0.3551), (-0.8627, 0.591, 0.00548), (-1.605, -0.5907, -2.754), (-1.582, -0.5907, -2.202), (-1.45, -0.5907, -1.65), (-1.318, -0.5907, -1.098), (-0.8737, -0.5907, -0.3551), (-0.8627, -0.5907, 0.00548), (-3.582, -0.5907, -2.754), (-3.452, -0.5907, -2.202), (-3.222, -0.5907, -1.65), (-3.009, -0.5907, -1.098), (-2.778, -0.5907, -0.5465), (-2.649, -0.5907, -0.1876), (-3.582, 0.591, -2.754), (-3.452, 0.591, -2.202), (-3.222, 0.591, -1.65), (-3.009, 0.591, -1.098), (-2.778, 0.591, -0.5465), (-2.649, 0.591, -0.1876), (-0.62, 0.5437, 1.176), (-0.62, -0.5434, 1.176), (-3.001, 0.5373, 1.171), (-3.001, -0.537, 1.171), (-3.745, -0.2935, -3.306), (-3.745, 0.2938, -3.306), (-2.875, -0.2935, -0.1876), (-2.872, -0.2935, 0.08731), (-2.875, 0.2938, -0.1876), (-2.872, 0.2938, 0.08731), (-3.809, -0.2935, -2.754), (-3.679, -0.2935, -2.202), (-3.449, -0.2935, -1.65), (-3.235, -0.2935, -1.098), (-3.005, -0.2935, -0.5465), (-3.809, 0.2938, -2.754), (-3.679, 0.2938, -2.202), (-3.449, 0.2938, -1.65), (-3.235, 0.2938, -1.098), (-3.005, 0.2938, -0.5465), (-3.095, -0.2935, 0.4162), (-3.095, 0.2938, 0.4162), (-1.377, 0.1489, -3.306), (-1.377, -0.1486, -3.306), (-1.272, 0.1924, -2.754), (-1.149, 0.1924, -2.202), (-0.9966, 0.1924, -1.65), (-0.8344, 0.1924, -1.098), (-0.5816, 0.4365, -0.9092), (-1.272, -0.1921, -2.754), (-1.149, -0.1921, -2.202), (-0.9966, -0.1921, -1.65), (-0.8344, -0.1921, -1.098), (-0.5816, -0.4362, -0.9092), (-3.386, 0.2098, 0.5438), (-3.418, 0.2304, 0.8466), (-3.418, -0.2301, 0.8466), (-3.386, -0.2095, 0.5438), (-3.661, 0.1434, 0.5305), (-3.659, 0.1575, 0.8091), (-3.659, -0.1572, 0.8091), (-3.661, -0.1431, 0.5305), (-3.745, 0.09467, 0.6088), (-3.744, 0.104, 0.7326), (-3.744, -0.1037, 0.7326), (-3.745, -0.09437, 0.6088), (-0.6669, 0.2896, -0.003002), (-0.2825, 0.09433, 0.3625), (-0.6669, -0.2893, -0.003002), (-0.2825, -0.09403, 0.3625), (-0.6779, 0.2896, -0.3636), (-0.6779, -0.2893, -0.3636), (-0.3858, 0.2139, -0.7193), (-0.3858, -0.2136, -0.7193), (-0.3872, 0.2243, -0.8768), (-0.3872, -0.224, -0.8768), (-0.02798, 0.2139, -0.8375), (-0.02798, -0.2136, -0.8375), (-0.02946, 0.2243, -0.995), (-0.02946, -0.224, -0.995), (0.8962, 0.2139, -0.8461), (0.8962, -0.2136, -0.8461), (0.8948, 0.2243, -1.004), (0.8948, -0.224, -1.004), (1.397, 0.2139, -0.5944), (1.397, -0.2136, -0.5944), (1.396, 0.2243, -0.8059), (1.396, -0.224, -0.8059), (1.65, 0.2139, -0.5961), (1.65, -0.2136, -0.5961), (1.6, 0.2158, -0.7202), (1.6, -0.2155, -0.7202), (1.52, 0.2139, -0.1828), (1.52, -0.2136, -0.1828), (1.647, 0.2139, -0.1845), (1.647, -0.2136, -0.1845), (1.173, 0.2139, 0.3695), (1.173, -0.2136, 0.3695), (1.976, 0.2139, 0.3823), (1.976, -0.2136, 0.3823), (-0.2851, 0.4588, 0.478), (-0.2851, -0.4585, 0.478), (1.892, 0.4588, 0.478), (1.892, -0.4585, 0.478), (-0.2507, 0.5413, 0.9074), (1.893, -0.541, 0.9074), (-0.2295, 0.5433, 1.174), (-0.2295, -0.543, 1.174), (1.895, -0.543, 1.174), (1.895, 0.5433, 1.174), (1.169, -0.4585, 0.478), (1.169, 0.4588, 0.478), (1.225, -0.543, 1.174), (1.225, 0.5433, 1.174), (-0.2507, -0.541, 0.9074), (1.893, 0.5413, 0.9074), (1.204, 0.5413, 0.9074), (1.204, -0.541, 0.9074), (4.598, 0.327, 0.9519), (4.598, -0.3267, 0.9519), (2.513, 0.1586, 0.5677), (2.513, -0.1583, 0.5677), (2.514, 0.4588, 0.6836), (2.514, -0.4585, 0.6836), (2.516, -0.541, 0.9112), (2.516, 0.5413, 0.9112), (2.517, -0.5347, 1.177), (2.517, 0.535, 1.177), (4.599, 0.3242, 1.19), (4.599, -0.3239, 1.19), (4.592, 0.1307, 0.708), (4.592, -0.1305, 0.708), (-0.0003006, 0.1247, 1.012), (-0.3065, 0.2531, 1.882), (5.563, 0.2531, 1.882), (-0.3065, 0.2191, 1.755), (5.563, 0.2191, 1.755), (-0.3065, 0.1263, 1.662), (5.563, 0.1263, 1.662), (-0.3065, -0.0005336, 1.628), (5.563, -0.0005336, 1.628), (-0.3065, -0.1273, 1.662), (5.563, -0.1273, 1.662), (-0.3065, -0.2202, 1.755), (5.563, -0.2202, 1.755), (-0.3065, -0.2542, 1.882), (5.563, -0.2542, 1.882), (-0.3065, -0.2202, 2.009), (5.563, -0.2202, 2.009), (-0.3065, -0.1273, 2.101), (5.563, -0.1273, 2.101), (-0.3065, -0.0005337, 2.135), (5.563, -0.0005337, 2.135), (-0.3065, 0.1263, 2.101), (5.563, 0.1263, 2.101), (-0.3065, 0.2191, 2.009), (5.563, 0.2191, 2.009), (-0.0003006, 0.108, 0.9493), (-0.0003006, 0.0621, 0.9035), (-0.0003006, -0.0005336, 0.8867), (-0.0003006, -0.06317, 0.9035), (-0.0003002, -0.109, 0.9493), (-0.0003006, -0.1258, 1.012), (-0.0003006, -0.109, 1.075), (-0.0003002, -0.06317, 1.12), (-0.0003002, -0.0005336, 1.137), (-0.0003002, 0.0621, 1.12), (-0.0003006, 0.108, 1.075), (5.265, 0.2485, 0.9729), (5.265, -0.2483, 0.9729), (5.26, 0.0933, 0.7799), (5.26, -0.09303, 0.7799), (5.264, 0.247, 1.184), (5.264, -0.2467, 1.184), (4.599, 0.2481, 1.19), (4.599, -0.2478, 1.19), (4.592, 0.2485, 0.9729), (4.592, -0.2483, 0.9729), (4.587, 0.0933, 0.7799), (4.587, -0.09303, 0.7799), (5.288, 0.1042, 1.012), (5.265, 0.1247, 1.012), (5.288, 0.09014, 0.9596), (5.265, 0.108, 0.9493), (5.288, 0.05182, 0.9213), (5.265, 0.0621, 0.9035), (5.288, -0.0005336, 0.9073), (5.265, -0.0005336, 0.8867), (5.288, -0.05288, 0.9213), (5.265, -0.06317, 0.9035), (5.288, -0.09121, 0.9596), (5.265, -0.109, 0.9493), (5.288, -0.1052, 1.012), (5.265, -0.1258, 1.012), (5.288, -0.09121, 1.064), (5.265, -0.109, 1.075), (5.288, -0.05288, 1.103), (5.265, -0.06317, 1.12), (5.288, -0.0005336, 1.117), (5.265, -0.0005336, 1.137), (5.288, 0.05182, 1.103), (5.265, 0.0621, 1.12), (5.288, 0.09014, 1.064), (5.265, 0.108, 1.075), (5.265, 0.2844, 1.184), (5.225, 0.3242, 1.184), (5.225, -0.3239, 1.184), (5.265, -0.2841, 1.184), (5.265, 0.287, 0.9596), (5.225, 0.327, 0.9461), (5.225, -0.3267, 0.9461), (5.265, -0.2867, 0.9596), (5.219, 0.1307, 0.7022), (5.259, 0.1117, 0.7416), (5.259, -0.1114, 0.7416), (5.219, -0.1305, 0.7022), (4.599, 0.4524, 1.19), (4.524, 0.535, 1.189), (4.598, 0.4584, 0.9346), (4.523, 0.5413, 0.9232), (4.523, -0.541, 0.9232), (4.598, -0.4581, 0.9346), (4.524, -0.5347, 1.189), (4.599, -0.4521, 1.19), (4.516, 0.1586, 0.5522), (4.592, 0.1447, 0.6297), (4.592, -0.1444, 0.6297), (4.516, -0.1583, 0.5522), (5.563, 0.2481, 1.738), (5.537, 0.2713, 1.725), (5.537, 0.3133, 1.882), (5.563, 0.2865, 1.882), (5.563, 0.143, 1.633), (5.537, 0.1564, 1.61), (5.563, -0.0005336, 1.595), (5.537, -0.0005336, 1.568), (5.563, -0.1441, 1.633), (5.537, -0.1575, 1.61), (5.563, -0.2491, 1.738), (5.537, -0.2724, 1.725), (5.563, -0.2876, 1.882), (5.537, -0.3144, 1.882), (5.563, -0.2491, 2.025), (5.537, -0.2724, 2.039), (5.563, -0.1441, 2.13), (5.537, -0.1575, 2.154), (5.563, -0.0005337, 2.169), (5.537, -0.0005337, 2.196), (5.563, 0.143, 2.13), (5.537, 0.1564, 2.154), (5.563, 0.2481, 2.025), (5.537, 0.2713, 2.039), (-0.3057, 0.3133, 1.882), (-0.3057, 0.2713, 1.725), (-0.3057, 0.1564, 1.61), (-0.3057, -0.0005336, 1.568), (-0.3057, -0.1575, 1.61), (-0.3057, -0.2724, 1.725), (-0.3057, -0.3144, 1.882), (-0.3057, -0.2724, 2.039), (-0.3057, -0.1575, 2.154), (-0.3057, -0.0005337, 2.196), (-0.3057, 0.1564, 2.154), (-0.3057, 0.2713, 2.039), (-1.677, 0.4786, -3.306), (-3.518, 0.591, -3.306), (-1.677, -0.4783, -3.306), (-3.518, -0.5907, -3.306), (-1.265, 0.1924, -3.306), (-1.265, -0.1921, -3.306), (-1.084, 0.4786, 1.165), (-1.084, -0.4783, 1.165), (-2.499, 0.4786, 1.165), (-2.499, -0.4783, 1.165), (-0.7841, 0.1489, 1.165), (-0.7841, -0.1486, 1.165), (3.024, 0.2481, 1.175), (3.024, -0.2478, 1.175), (3.017, 0.2485, 0.9575), (3.017, -0.2483, 0.9575), (3.012, 0.0933, 0.7645), (3.012, -0.09303, 0.7645), (-3.172, 0.0001526, 1.171), (-3.534, 0.0001527, 0.8466), (-3.172, 0.1783, 1.171), (-3.534, 0.07562, 0.8466), (-3.172, -0.178, 1.171), (-3.534, -0.07532, 0.8466)], [], [(276, 54, 286, 282), (26, 277, 37, 47), (13, 4, 79, 78), (19, 5, 6, 25), (7, 31, 40, 41), (8, 0, 277, 26), (4, 13, 31, 7), (13, 12, 30, 31), (12, 11, 29, 30), (11, 10, 28, 29), (10, 9, 27, 28), (9, 8, 26, 27), (24, 25, 38, 46), (25, 6, 39, 38), (23, 24, 46, 45), (31, 30, 51, 40), (277, 279, 36, 37), (1, 14, 20, 279), (14, 15, 21, 20), (15, 16, 22, 21), (16, 17, 23, 22), (17, 18, 24, 23), (18, 19, 25, 24), (16, 15, 62, 63), (8, 9, 57, 56), (60, 59, 11), (15, 14, 61, 62), (0, 8, 56, 280), (5, 19, 80, 81), (6, 35, 52, 39), (4, 7, 34, 32), (34, 7, 41, 53), (38, 39, 41, 40), (36, 42, 47, 37), (42, 43, 48, 47), (43, 44, 49, 48), (44, 45, 50, 49), (45, 46, 51, 50), (46, 38, 40, 51), (27, 26, 47, 48), (279, 20, 42, 36), (28, 27, 48, 49), (20, 21, 43, 42), (29, 28, 49, 50), (53, 52, 69, 66), (21, 22, 44, 43), (30, 29, 50, 51), (41, 39, 52, 53), (22, 23, 45, 44), (280, 56, 61, 281), (56, 57, 62, 61), (57, 58, 63, 62), (58, 59, 64, 63), (59, 60, 65, 64), (55, 278, 283, 287), (18, 65, 85, 83), (9, 10, 58, 57), (17, 16, 63, 64), (14, 1, 281, 61), (10, 11, 59, 58), (11, 12, 60), (66, 69, 73, 70), (34, 53, 66, 67), (52, 35, 68, 69), (71, 70, 74, 75), (67, 66, 70, 71), (69, 68, 72, 73), (68, 299, 295, 297, 67, 71, 72), (76, 75, 74, 77), (73, 72, 76, 77), (72, 71, 75, 76), (70, 73, 77, 74), (78, 79, 81, 80), (82, 78, 80, 83), (82, 83, 85, 84), (65, 85, 84, 60), (19, 18, 83, 80), (60, 12, 82, 84), (12, 13, 78, 82), (60, 86, 87, 65), (85, 65, 87), (86, 84, 88, 90), (60, 84, 86), (90, 88, 92, 94), (84, 85, 89, 88), (87, 86, 90, 91), (85, 87, 91, 89), (93, 95, 99, 97), (91, 90, 94, 95), (89, 91, 95, 93), (88, 89, 93, 92), (97, 99, 103, 101), (92, 93, 97, 96), (94, 92, 96, 98), (95, 94, 98, 99), (100, 101, 103, 102), (97, 101, 107, 105), (98, 96, 100, 102), (99, 98, 102, 103), (105, 107, 111, 109), (96, 97, 105, 104), (100, 96, 104, 106), (101, 100, 106, 107), (108, 109, 111, 110), (104, 105, 109, 108), (106, 104, 108, 110), (107, 106, 110, 111), (109, 81, 79, 108), (129, 117, 120, 124), (5, 113, 126, 119, 33), (32, 33, 119, 118), (125, 124, 120, 121), (128, 116, 118, 125), (113, 122, 129, 126), (140, 130, 230, 228), (127, 128, 125, 121), (118, 119, 124, 125), (126, 129, 124, 119), (113, 81, 109, 122), (111, 115, 122, 109), (108, 123, 114, 110), (79, 112, 123, 108), (115, 111, 133, 135), (114, 123, 128, 127), (114, 127, 137, 134), (123, 112, 116, 128), (122, 115, 117, 129), (138, 289, 288, 139), (136, 133, 239, 232), (130, 142, 237, 230), (111, 110, 132, 133), (110, 114, 134, 132), (132, 134, 137), (117, 115, 135, 136), (143, 131, 233, 238), (120, 117, 136, 138), (127, 121, 139, 137), (121, 120, 138, 139), (142, 143, 238, 237), (133, 136, 135), (18, 17, 65), (65, 17, 64), (81, 113, 5), (4, 32, 118, 116, 112), (4, 112, 79), (169, 195, 197, 170), (265, 241, 245, 266), (178, 213, 215, 179), (148, 150, 244, 240), (177, 211, 213, 178), (150, 152, 246, 244), (176, 209, 211, 177), (152, 154, 248, 246), (175, 207, 209, 176), (154, 156, 250, 248), (174, 205, 207, 175), (156, 158, 252, 250), (173, 203, 205, 174), (158, 160, 254, 252), (172, 201, 203, 173), (160, 162, 256, 254), (144, 169, 170, 171, 172, 173, 174, 175, 176, 177, 178, 179), (171, 199, 201, 172), (162, 164, 258, 256), (144, 193, 195, 169), (170, 197, 199, 171), (164, 166, 260, 258), (168, 166, 165, 167), (194, 192, 214, 212, 210, 208, 206, 204, 202, 200, 198, 196), (166, 168, 262, 260), (168, 146, 243, 262), (143, 142, 224, 227), (132, 137, 231, 236), (133, 132, 236, 239), (138, 136, 232, 234), (131, 141, 235, 233), (182, 180, 188, 190), (182, 183, 226, 225), (216, 217, 140, 186, 184), (180, 182, 225, 220), (141, 218, 219, 185, 187), (181, 185, 219, 223), (141, 131, 222, 218), (183, 181, 223, 226), (131, 143, 227, 222), (189, 191, 293, 291), (185, 181, 189, 187), (181, 183, 191, 189), (183, 182, 190, 191), (180, 184, 186, 188), (142, 130, 221, 224), (184, 180, 220, 216), (209, 207, 206, 208), (201, 199, 198, 200), (207, 205, 204, 206), (199, 197, 196, 198), (205, 203, 202, 204), (197, 195, 194, 196), (203, 201, 200, 202), (195, 193, 192, 194), (211, 209, 208, 210), (213, 211, 210, 212), (215, 213, 212, 214), (193, 215, 214, 192), (179, 215, 193, 144), (264, 242, 241, 265), (275, 263, 242, 264), (267, 247, 249, 268), (268, 249, 251, 269), (269, 251, 253, 270), (270, 253, 255, 271), (271, 255, 257, 272), (272, 257, 259, 273), (273, 259, 261, 274), (274, 261, 263, 275), (266, 245, 247, 267), (148, 146, 145, 147), (162, 160, 159, 161), (156, 154, 153, 155), (146, 168, 167, 145), (150, 148, 147, 149), (164, 162, 161, 163), (158, 156, 155, 157), (152, 150, 149, 151), (166, 164, 163, 165), (160, 158, 157, 159), (154, 152, 151, 153), (216, 220, 221, 217), (223, 219, 218, 222), (225, 226, 227, 224), (220, 225, 224, 221), (222, 227, 226, 223), (130, 140, 217, 221), (228, 230, 231, 229), (233, 235, 234, 232), (237, 238, 239, 236), (230, 237, 236, 231), (232, 239, 238, 233), (137, 139, 229, 231), (241, 242, 243, 240), (245, 241, 240, 244), (247, 245, 244, 246), (249, 247, 246, 248), (251, 249, 248, 250), (253, 251, 250, 252), (255, 253, 252, 254), (257, 255, 254, 256), (259, 257, 256, 258), (261, 259, 258, 260), (263, 261, 260, 262), (242, 263, 262, 243), (146, 148, 240, 243), (147, 145, 264, 265), (149, 147, 265, 266), (151, 149, 266, 267), (153, 151, 267, 268), (155, 153, 268, 269), (157, 155, 269, 270), (159, 157, 270, 271), (161, 159, 271, 272), (163, 161, 272, 273), (165, 163, 273, 274), (167, 165, 274, 275), (145, 167, 275, 264), (276, 3, 277, 0), (2, 278, 1, 279), (3, 2, 279, 277), (54, 276, 0, 280), (55, 54, 280, 281), (278, 55, 281, 1), (278, 2, 285, 283), (54, 55, 287, 286), (2, 3, 284, 285), (3, 276, 282, 284), (35, 33, 283, 285), (283, 33, 287), (33, 32, 286, 287), (286, 32, 282), (34, 284, 282, 32), (34, 296, 294, 298, 35, 285, 284), (290, 288, 289, 291, 293, 292), (191, 190, 292, 293), (188, 186, 288, 290), (190, 188, 290, 292), (187, 189, 291, 289), (289, 138, 234, 235, 141, 187), (140, 228, 229, 139, 288, 186), (35, 298, 299, 68), (296, 34, 67, 297), (298, 294, 295, 299), (294, 296, 297, 295), (6, 5, 33, 35)])
me_cube.polygons.foreach_set('material_index', [0, 0, 0, 0, 0, 0, 0, 0, 0, 0, 0, 0, 0, 0, 0, 0, 0, 0, 0, 0, 0, 0, 0, 0, 0, 0, 0, 0, 0, 0, 0, 0, 0, 0, 0, 0, 0, 0, 0, 0, 0, 0, 0, 0, 0, 0, 0, 0, 0, 0, 0, 0, 0, 0, 0, 0, 0, 0, 0, 0, 0, 0, 0, 0, 0, 0, 0, 0, 0, 0, 0, 0, 0, 0, 0, 0, 0, 0, 0, 0, 0, 0, 0, 0, 0, 0, 0, 0, 0, 0, 0, 0, 0, 0, 0, 0, 0, 0, 0, 0, 0, 0, 0, 0, 0, 0, 0, 0, 0, 0, 0, 0, 0, 0, 0, 0, 0, 0, 0, 0, 0, 0, 0, 0, 0, 0, 0, 0, 0, 0, 0, 0, 0, 0, 0, 0, 0, 0, 0, 0, 0, 0, 0, 0, 0, 0, 1, 0, 1, 0, 1, 0, 1, 0, 1, 0, 1, 0, 1, 0, 1, 0, 0, 1, 0, 0, 1, 1, 0, 1, 1, 0, 0, 0, 0, 0, 0, 0, 0, 0, 0, 0, 0, 0, 0, 0, 0, 0, 0, 0, 0, 0, 0, 0, 0, 0, 0, 0, 0, 0, 0, 0, 0, 0, 0, 1, 1, 1, 1, 1, 1, 1, 1, 1, 1, 1, 1, 1, 1, 1, 1, 1, 1, 1, 1, 1, 1, 0, 0, 0, 0, 0, 0, 0, 0, 0, 0, 0, 0, 1, 1, 1, 1, 1, 1, 1, 1, 1, 1, 1, 1, 1, 1, 1, 1, 1, 1, 1, 1, 1, 1, 1, 1, 1, 0, 0, 0, 0, 0, 0, 0, 0, 0, 0, 0, 0, 0, 0, 0, 0, 0, 0, 0, 0, 0, 0, 0, 0, 0, 0, 0, 0])
me_cube.materials.append(mat_material_001)
me_cube.materials.append(mat_material_002)
me_cube.use_remesh_preserve_volume = False
me_cube.use_remesh_preserve_attributes = False
me_cube.use_mirror_vertex_groups = False
me_cube.update()
me_cube_004 = bpy.data.meshes.new('Cube.004')
me_cube_004.from_pydata([(-0.02094, -0.04717, -0.1969), (-0.1449, -0.1537, 1.0), (-0.02094, 0.04717, -0.1969), (-0.1449, 0.1537, 1.0), (0.01078, -0.04717, -0.09763), (0.2861, -0.1562, 1.0), (0.01078, 0.04717, -0.09763), (0.2861, 0.1562, 1.0), (-0.2152, -0.0565, 0.02817), (-0.2892, -0.0731, 0.276), (-0.299, -0.09541, 0.5173), (-0.2658, -0.1287, 0.8172), (-0.2658, 0.1287, 0.8172), (-0.299, 0.09541, 0.5173), (-0.2892, 0.0731, 0.276), (-0.2152, 0.0565, 0.02817), (0.006113, 0.1207, 0.7805), (-0.1234, 0.09397, 0.5609), (-0.1541, 0.07243, 0.3414), (-0.1318, 0.05662, 0.1219), (0.006113, -0.1207, 0.7805), (-0.1234, -0.09397, 0.5609), (-0.1541, -0.07243, 0.3414), (-0.1318, -0.05662, 0.1219)], [], [(11, 1, 3, 12), (12, 3, 7, 16), (16, 7, 5, 20), (20, 5, 1, 11), (2, 6, 4, 0), (7, 3, 1, 5), (4, 23, 8, 0), (23, 22, 9, 8), (22, 21, 10, 9), (21, 20, 11, 10), (6, 19, 23, 4), (19, 18, 22, 23), (18, 17, 21, 22), (17, 16, 20, 21), (2, 15, 19, 6), (15, 14, 18, 19), (14, 13, 17, 18), (13, 12, 16, 17), (0, 8, 15, 2), (8, 9, 14, 15), (9, 10, 13, 14), (10, 11, 12, 13)])
me_cube_004.materials.append(mat_material_003)
me_cube_004.use_remesh_preserve_volume = False
me_cube_004.use_remesh_preserve_attributes = False
me_cube_004.use_mirror_vertex_groups = False
me_cube_004.update()
arm_armature = bpy.data.armatures.new('Armature')  # bones are not reproduced

# ---- objects
ob_armature = bpy.data.objects.new('Armature', arm_armature)
ob_cube_001 = bpy.data.objects.new('Cube.001', me_cube_001)
ob_cube_003 = bpy.data.objects.new('Cube.003', me_cube_003)
ob_cube_002 = bpy.data.objects.new('Cube.002', me_cube_002)
ob_cube = bpy.data.objects.new('Cube', me_cube)
ob_cube_004 = bpy.data.objects.new('Cube.004', me_cube_004)
ob_lamp = bpy.data.objects.new('Lamp', light_lamp)
ob_camera = bpy.data.objects.new('Camera', cam_camera)

# ---- transforms, parenting, visibility, modifiers, constraints
ob_armature.location = (-2.037, -0.001346, 2.425)
ob_armature.lineart.crease_threshold = 0.0
ob_cube_001.parent = ob_armature
ob_cube_001.matrix_parent_inverse = Matrix(((1.0, 0.0, 0.0, 2.037), (0.0, 1.0, 0.0, 0.001346), (0.0, 0.0, 1.0, -2.425), (0.0, 0.0, 0.0, 1.0)))
ob_cube_001.location = (0.5201, 0.001313, 2.121)
ob_cube_001.lineart.crease_threshold = 0.0
_vg = ob_cube_001.vertex_groups.new(name='Slide')
_vg.add([0, 1, 2, 3, 4, 5, 6, 7, 8, 9, 10, 11, 12, 13, 14, 15, 16, 17, 18, 19, 20, 21, 22, 23, 24, 25, 26, 27, 28, 29, 30, 31, 32, 33, 34, 35, 36, 37, 38, 39, 40, 41, 42, 43, 44, 45, 46, 47, 48, 49, 50, 51, 52, 53, 54, 55, 56, 57, 58, 59, 60, 61, 62, 63, 64, 65, 66, 67, 68, 69, 70, 71, 72, 73, 74, 75, 76, 77, 78, 79, 80, 81, 82, 83, 84, 85, 86, 87, 88, 89, 90, 91, 92, 93, 94, 95, 96, 97, 98, 99, 100, 101, 102, 103, 104, 105, 106, 107, 108, 109, 110, 111, 112, 113, 114, 115, 116, 117, 118, 119, 120, 121], 1.0, 'REPLACE')
_vg = ob_cube_001.vertex_groups.new(name='Bone.001')
for _i, _w in zip([0, 1, 2, 3, 8, 9, 10, 11, 14, 15, 16, 20, 32, 33, 34, 35, 53, 56, 80, 82, 101, 102, 103, 104, 105, 106, 107, 108, 109, 110, 111, 112, 113, 114, 115, 116, 117, 118, 119, 120, 121], [0.0, 0.0, 0.0, 0.0, 0.0, 0.0, 0.0, 0.0, 0.0, 0.0, 0.0, 0.0, 0.0, 0.0, 0.0, 0.0, 0.0, 0.0, 0.0, 0.0, 0.0, 0.0, 0.0, 0.0, 0.0, 0.0, 0.0, 0.0, 0.0, 0.0, 0.0, 0.0, 0.0, 0.0, 0.0, 0.0, 0.0, 0.0, 0.0, 0.0, 0.0]): _vg.add([_i], _w, 'REPLACE')
_m = ob_cube_001.modifiers.new('Armature', 'ARMATURE')
_m.object = ob_armature
ob_cube_003.parent = ob_armature
ob_cube_003.matrix_parent_inverse = Matrix(((1.0, 0.0, 0.0, 2.037), (0.0, 1.0, 0.0, 0.001346), (0.0, 0.0, 1.0, -2.425), (0.0, 0.0, 0.0, 1.0)))
ob_cube_003.location = (-1.981, 1.164e-10, 2.179)
ob_cube_003.lineart.crease_threshold = 0.0
_vg = ob_cube_003.vertex_groups.new(name='Slide')
_vg.add([0, 1, 2, 3, 4, 5, 6, 7, 8, 9, 10, 11, 12, 13, 14, 15, 16, 17, 18, 19, 20, 21, 22, 23, 24, 25, 26, 27, 28, 29, 30, 31], 1.0, 'REPLACE')
_vg = ob_cube_003.vertex_groups.new(name='Bone.001')
for _i, _w in zip([0, 1, 2, 3, 4, 5, 6, 7, 8, 9, 10, 11, 12, 13, 14, 15, 16, 17, 18, 19], [0.0, 0.0, 0.0, 0.0, 0.0, 0.0, 0.0, 0.0, 0.0, 0.0, 0.0, 0.0, 0.0, 0.0, 0.0, 0.0, 0.0, 0.0, 0.0, 0.0]): _vg.add([_i], _w, 'REPLACE')
_m = ob_cube_003.modifiers.new('Armature', 'ARMATURE')
_m.object = ob_armature
ob_cube_002.parent = ob_armature
ob_cube_002.matrix_parent_inverse = Matrix(((1.0, 0.0, 0.0, 2.037), (0.0, 1.0, 0.0, 0.001346), (0.0, 0.0, 1.0, -2.425), (0.0, 0.0, 0.0, 1.0)))
ob_cube_002.location = (-3.336, 1.164e-10, 1.464)
ob_cube_002.lineart.crease_threshold = 0.0
_vg = ob_cube_002.vertex_groups.new(name='Slide')
_vg = ob_cube_002.vertex_groups.new(name='Bone.001')
_vg.add([0, 1, 2, 3, 4, 5, 6, 7, 8, 9, 10, 11, 12, 13, 14, 15, 16, 17, 18, 19, 20, 21, 22, 23, 24, 25, 26, 27, 28, 29, 30, 31], 1.0, 'REPLACE')
_m = ob_cube_002.modifiers.new('Armature', 'ARMATURE')
_m.object = ob_armature
ob_cube.parent = ob_armature
ob_cube.matrix_parent_inverse = Matrix(((1.0, 0.0, 0.0, 2.037), (0.0, 1.0, 0.0, 0.001346), (0.0, 0.0, 1.0, -2.425), (0.0, 0.0, 0.0, 1.0)))
ob_cube.location = (-0.8303, -0.001313, 0.5496)
ob_cube.lock_rotations_4d = False
ob_cube.empty_display_type = 'ARROWS'
ob_cube.lineart.crease_threshold = 0.0
_vg = ob_cube.vertex_groups.new(name='Slide')
for _i, _w in zip([145, 146, 147, 148, 149, 150, 151, 152, 153, 154, 155, 156, 157, 158, 159, 160, 161, 162, 163, 165, 166, 167, 168, 240, 241, 242, 243, 244, 245, 246, 247, 248, 249, 250, 251, 252, 253, 254, 255, 256, 257, 258, 259, 260, 261, 262, 263, 264, 265, 266, 267, 268, 269, 270, 271, 272, 273, 274, 275], [0.0, 0.0, 0.0, 0.0, 0.0, 0.0, 0.0, 0.0, 0.0, 0.0, 0.0, 0.0, 0.0, 0.0, 0.0, 0.0, 0.0, 0.0, 0.0, 0.0, 0.0, 0.0, 0.0, 0.0, 0.0, 0.0, 0.0, 0.0, 0.0, 0.0, 0.0, 0.0, 0.0, 0.0, 0.0, 0.0, 0.0, 0.0, 0.0, 0.0, 0.0, 0.0, 0.0, 0.0, 0.0, 0.0, 0.0, 0.0, 0.0, 0.0, 0.0, 0.0, 0.0, 0.0, 0.0, 0.0, 0.0, 0.0, 0.0]): _vg.add([_i], _w, 'REPLACE')
_vg = ob_cube.vertex_groups.new(name='Bone.001')
for _i, _w in zip([0, 1, 2, 3, 4, 5, 6, 7, 8, 9, 10, 11, 12, 13, 14, 15, 16, 17, 18, 19, 20, 21, 22, 23, 24, 25, 26, 27, 28, 29, 30, 31, 32, 33, 34, 35, 36, 37, 38, 39, 40, 41, 42, 43, 44, 45, 46, 47, 48, 49, 50, 51, 52, 53, 54, 55, 56, 57, 58, 59, 60, 61, 62, 63, 64, 65, 66, 67, 68, 69, 70, 71, 72, 73, 74, 75, 76, 77, 78, 79, 80, 81, 82, 83, 84, 85, 86, 87, 88, 89, 90, 91, 92, 93, 94, 95, 96, 97, 98, 99, 100, 101, 102, 103, 104, 105, 106, 107, 108, 109, 110, 111, 112, 113, 114, 115, 116, 117, 118, 119, 120, 121, 122, 123, 124, 125, 126, 127, 128, 129, 130, 131, 132, 133, 134, 135, 136, 137, 138, 139, 140, 141, 142, 143, 180, 181, 182, 183, 184, 185, 186, 187, 188, 189, 190, 191, 216, 217, 218, 219, 220, 221, 222, 223, 224, 225, 226, 227, 228, 229, 230, 231, 232, 233, 234, 235, 236, 237, 238, 239, 276, 277, 278, 279, 280, 281, 282, 283, 284, 285, 286, 287, 288, 289, 290, 291, 292, 293, 294, 295, 296, 297, 298, 299], [0.0, 0.0, 0.0, 0.0, 0.0, 0.0, 0.0, 0.0, 0.0, 0.0, 0.0, 0.0, 0.0, 0.0, 0.0, 0.0, 0.0, 0.0, 0.0, 0.0, 0.0, 0.0, 0.0, 0.0, 0.0, 0.0, 0.0, 0.0, 0.0, 0.0, 0.0, 0.0, 0.0, 0.0, 0.0, 0.0, 0.0, 0.0, 0.0, 0.0, 0.0, 0.0, 0.0, 0.0, 0.0, 0.0, 0.0, 0.0, 0.0, 0.0, 0.0, 0.0, 0.0, 0.0, 0.0, 0.0, 0.0, 0.0, 0.0, 0.0, 0.0, 0.0, 0.0, 0.0, 0.0, 0.0, 0.0, 0.0, 0.0, 0.0, 0.0, 0.0, 0.0, 0.0, 0.0, 0.0, 0.0, 0.0, 0.0, 0.0, 0.0, 0.0, 0.0, 0.0, 0.0, 0.0, 0.0, 0.0, 0.0, 0.0, 0.0, 0.0, 0.0, 0.0, 0.0, 0.0, 0.0, 0.0, 0.0, 0.0, 0.0, 0.0, 0.0, 0.0, 0.0, 0.0, 0.0, 0.0, 0.0, 0.0, 0.0, 0.0, 0.0, 0.0, 0.0, 0.0, 0.0, 0.0, 0.0, 0.0, 0.0, 0.0, 0.0, 0.0, 0.0, 0.0, 0.0, 0.0, 0.0, 0.0, 0.0, 0.0, 0.0, 0.0, 0.0, 0.0, 0.0, 0.0, 0.0, 0.0, 0.0, 0.0, 0.0, 0.0, 0.0, 0.0, 0.0, 0.0, 0.0, 0.0, 0.0, 0.0, 0.0, 0.0, 0.0, 0.0, 0.0, 0.0, 0.0, 0.0, 0.0, 0.0, 0.0, 0.0, 0.0, 0.0, 0.0, 0.0, 0.0, 0.0, 0.0, 0.0, 0.0, 0.0, 0.0, 0.0, 0.0, 0.0, 0.0, 0.0, 0.0, 0.0, 0.0, 0.0, 0.0, 0.0, 0.0, 0.0, 0.0, 0.0, 0.0, 0.0, 0.0, 0.0, 0.0, 0.0, 0.0, 0.0, 0.0, 0.0, 0.0, 0.0, 0.0, 0.0]): _vg.add([_i], _w, 'REPLACE')
_vg = ob_cube.vertex_groups.new(name='Root')
_vg.add([0, 1, 2, 3, 4, 5, 6, 7, 8, 9, 10, 11, 12, 13, 14, 15, 16, 17, 18, 19, 20, 21, 22, 23, 24, 25, 26, 27, 28, 29, 30, 31, 32, 33, 34, 35, 36, 37, 38, 39, 40, 41, 42, 43, 44, 45, 46, 47, 48, 49, 50, 51, 52, 53, 54, 55, 56, 57, 58, 59, 60, 61, 62, 63, 64, 65, 66, 67, 68, 69, 70, 71, 72, 73, 74, 75, 76, 77, 78, 79, 80, 81, 82, 83, 84, 85, 86, 87, 88, 89, 90, 91, 92, 93, 94, 95, 96, 97, 98, 99, 100, 101, 102, 103, 104, 105, 106, 107, 108, 109, 110, 111, 112, 113, 114, 115, 116, 117, 118, 119, 120, 121, 122, 123, 124, 125, 126, 127, 128, 129, 130, 131, 132, 133, 134, 135, 136, 137, 138, 139, 140, 141, 142, 143, 144, 145, 146, 147, 148, 149, 150, 151, 152, 153, 154, 155, 156, 157, 158, 159, 160, 161, 162, 163, 164, 165, 166, 167, 168, 169, 170, 171, 172, 173, 174, 175, 176, 177, 178, 179, 180, 181, 182, 183, 184, 185, 186, 187, 188, 189, 190, 191, 192, 193, 194, 195, 196, 197, 198, 199, 200, 201, 202, 203, 204, 205, 206, 207, 208, 209, 210, 211, 212, 213, 214, 215, 216, 217, 218, 219, 220, 221, 222, 223, 224, 225, 226, 227, 228, 229, 230, 231, 232, 233, 234, 235, 236, 237, 238, 239, 240, 241, 242, 243, 244, 245, 246, 247, 248, 249, 250, 251, 252, 253, 254, 255, 256, 257, 258, 259, 260, 261, 262, 263, 264, 265, 266, 267, 268, 269, 270, 271, 272, 273, 274, 275, 276, 277, 278, 279, 280, 281, 282, 283, 284, 285, 286, 287, 288, 289, 290, 291, 292, 293, 294, 295, 296, 297, 298, 299], 1.0, 'REPLACE')
_m = ob_cube.modifiers.new('Armature', 'ARMATURE')
_m.object = ob_armature
ob_cube_004.parent = ob_armature
ob_cube_004.matrix_parent_inverse = Matrix(((1.0, 0.0, 0.0, 2.037), (0.0, 1.0, 0.0, 0.001346), (0.0, 0.0, 1.0, -2.425), (0.0, 0.0, 0.0, 1.0)))
ob_cube_004.location = (-0.7576, 1.164e-10, -0.02164)
ob_cube_004.lineart.crease_threshold = 0.0
_vg = ob_cube_004.vertex_groups.new(name='Slide')
for _i, _w in zip([0, 1, 2, 3, 4, 5, 6, 7, 8, 9, 10, 11, 12, 13, 14, 15, 16, 17, 18, 19, 20, 21, 22, 23], [0.0, 0.0, 0.0, 0.0, 0.0, 0.0, 0.0, 0.0, 0.0, 0.0, 0.0, 0.0, 0.0, 0.0, 0.0, 0.0, 0.0, 0.0, 0.0, 0.0, 0.0, 0.0, 0.0, 0.0]): _vg.add([_i], _w, 'REPLACE')
_vg = ob_cube_004.vertex_groups.new(name='Bone.001')
_vg = ob_cube_004.vertex_groups.new(name='Root')
_vg.add([0, 1, 2, 3, 4, 5, 6, 7, 8, 9, 10, 11, 12, 13, 14, 15, 16, 17, 18, 19, 20, 21, 22, 23], 1.0, 'REPLACE')
_m = ob_cube_004.modifiers.new('Armature', 'ARMATURE')
_m.object = ob_armature
ob_lamp.location = (4.076, 1.005, 5.904)
ob_lamp.rotation_euler = (0.6503, 0.05522, 1.866)
ob_lamp.lock_rotations_4d = False
ob_lamp.empty_display_type = 'ARROWS'
ob_lamp.color = (0.0, 0.0, 0.0, 0.0)
ob_lamp.lineart.crease_threshold = 0.0
ob_camera.location = (7.481, -6.508, 5.344)
ob_camera.rotation_euler = (1.109, 0.0, 0.8149)
ob_camera.lock_rotations_4d = False
ob_camera.empty_display_type = 'ARROWS'
ob_camera.color = (0.0, 0.0, 0.0, 0.0)
ob_camera.display_type = 'WIRE'
ob_camera.lineart.crease_threshold = 0.0

# ---- collection membership
col_collection_1.objects.link(ob_armature)
col_collection_1.objects.link(ob_cube_001)
col_collection_1.objects.link(ob_cube_003)
col_collection_1.objects.link(ob_cube_002)
col_collection_1.objects.link(ob_cube)
col_collection_1.objects.link(ob_cube_004)
col_collection_1.objects.link(ob_lamp)
col_collection_1.objects.link(ob_camera)

# ---- scene / render settings (as saved in the file)
scene.camera = ob_camera
scene.frame_start = 1; scene.frame_end = 15; scene.frame_set(1)
scene.render.engine = 'BLENDER_EEVEE_NEXT'
scene.render.resolution_percentage = 50
scene.render.dither_intensity = 0.0
scene.cycles.use_denoising = False
scene.cycles.samples = 128
scene.cycles.sampling_pattern = 'TABULATED_SOBOL'
scene.cycles.light_sampling_threshold = 0.0
scene.cycles.use_adaptive_sampling = False
scene.cycles.use_light_tree = False
scene.cycles.blur_glossy = 0.0
scene.cycles.sample_clamp_indirect = 0.0
scene.view_settings.view_transform = 'Standard'
bpy.context.view_layer.update()
